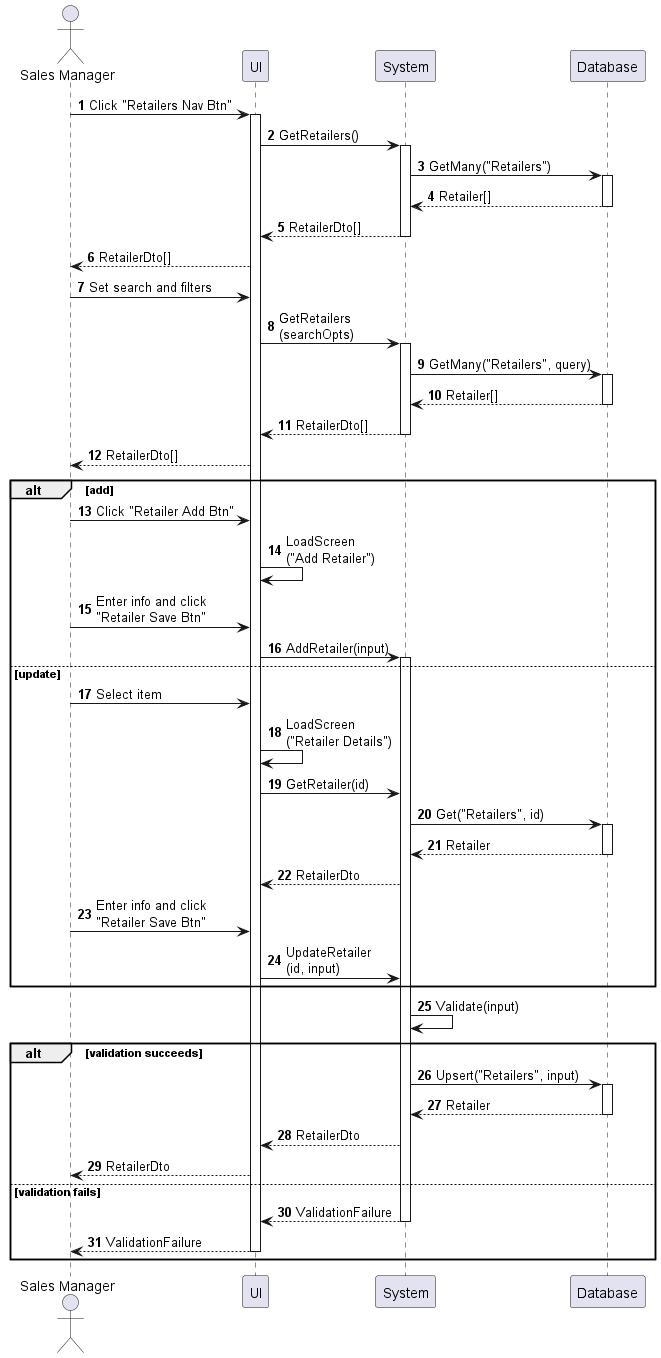

The diagram above was rendered by PlantUML. Its source (embedded in the PNG):
@startuml retailer-enter
autonumber

actor "Sales Manager" as a
participant UI as f
participant System as b
participant Database as d

a -> f : Click "Retailers Nav Btn"
activate f
f -> b : GetRetailers()
activate b
b -> d : GetMany("Retailers")
activate d
return Retailer[]
return RetailerDto[]
f --> a : RetailerDto[]
a -> f : Set search and filters
f -> b : GetRetailers\n(searchOpts)
activate b
b -> d : GetMany("Retailers", query)
activate d
return Retailer[]
return RetailerDto[]
f --> a : RetailerDto[]

alt add
    a -> f : Click "Retailer Add Btn"
    f -> f : LoadScreen\n("Add Retailer")
    a -> f : Enter info and click\n"Retailer Save Btn"
    f -> b : AddRetailer(input)
    activate b
else update
    a -> f : Select item
    f -> f : LoadScreen\n("Retailer Details")
    f -> b : GetRetailer(id)
    b -> d : Get("Retailers", id)
    activate d
    return Retailer
    b --> f : RetailerDto
    a -> f : Enter info and click\n"Retailer Save Btn"
    f -> b : UpdateRetailer\n(id, input)
end

b -> b : Validate(input)

alt validation succeeds
    b -> d : Upsert("Retailers", input)
    activate d
    return Retailer
    b --> f : RetailerDto
    f --> a : RetailerDto
else validation fails
    return ValidationFailure
    return ValidationFailure
end
@enduml